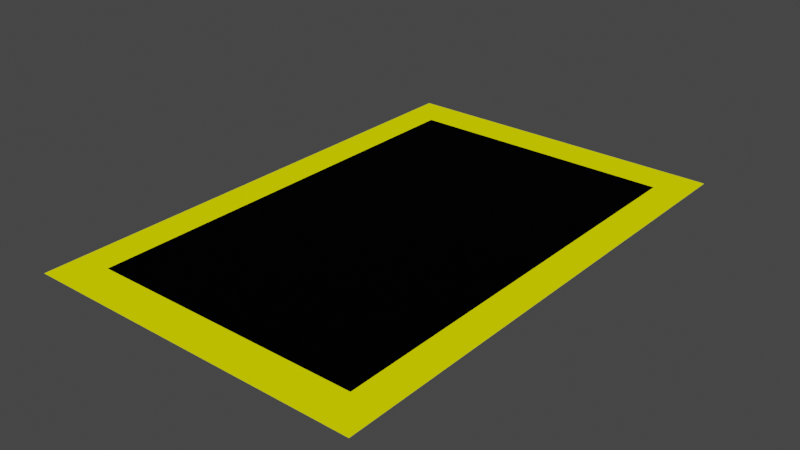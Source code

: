 # Source: max-span-sign.blend  (saved by Blender 2.93.20; exported with 4.5.12 LTS)
import bpy
from mathutils import Matrix  # noqa: F401  (used for matrix-valued properties, if any)

bpy.ops.wm.read_factory_settings(use_empty=True)
scene = bpy.context.scene
scene.name = 'Scene'

# ---- collections
col_collection = bpy.data.collections.new('Collection'); scene.collection.children.link(col_collection)

# ---- materials (node trees are filled in below, after node groups)
mat_b = bpy.data.materials.new('B')
mat_b.use_transparent_shadow = False
mat_y = bpy.data.materials.new('Y')
mat_y.use_transparent_shadow = False

# ---- material node trees
mat_b.use_nodes = True; mat_b.node_tree.nodes.clear()
_N = mat_b.node_tree.nodes; _L = mat_b.node_tree.links
n0 = _N.new('ShaderNodeBsdfPrincipled'); n0.name = 'Principled BSDF'; n0.location = (10, 300)
n0.distribution = 'GGX'
n0.subsurface_method = 'BURLEY'
n0.inputs[0].default_value = (0.0, 0.0, 0.0, 1.0)
n0.inputs[2].default_value = 1.0
n0.inputs[3].default_value = 1.45
n0.inputs[13].default_value = 0.01908
n0.inputs[27].default_value = (0.0, 0.0, 0.0, 1.0)
n0.inputs[28].default_value = 1.0
n1 = _N.new('ShaderNodeOutputMaterial'); n1.name = 'Material Output'; n1.location = (300, 300)
_L.new(n0.outputs[0], n1.inputs[0])
n1.is_active_output = True
mat_y.use_nodes = True; mat_y.node_tree.nodes.clear()
_N = mat_y.node_tree.nodes; _L = mat_y.node_tree.links
n0 = _N.new('ShaderNodeBsdfPrincipled'); n0.name = 'Principled BSDF'; n0.location = (10, 300)
n0.distribution = 'GGX'
n0.subsurface_method = 'BURLEY'
n0.inputs[0].default_value = (0.9874, 1.0, 0.0, 1.0)
n0.inputs[2].default_value = 0.874
n0.inputs[3].default_value = 1.45
n0.inputs[13].default_value = 0.0
n0.inputs[27].default_value = (0.0, 0.0, 0.0, 1.0)
n0.inputs[28].default_value = 1.0
n1 = _N.new('ShaderNodeOutputMaterial'); n1.name = 'Material Output'; n1.location = (300, 300)
_L.new(n0.outputs[0], n1.inputs[0])
n1.is_active_output = True

# ---- world
world_world = bpy.data.worlds.new('World'); scene.world = world_world
world_world.use_nodes = True; world_world.node_tree.nodes.clear()
_N = world_world.node_tree.nodes; _L = world_world.node_tree.links
n0 = _N.new('ShaderNodeOutputWorld'); n0.name = 'World Output'; n0.location = (300, 300)
n1 = _N.new('ShaderNodeBackground'); n1.name = 'Background'; n1.location = (10, 300)
n1.inputs[0].default_value = (0.05088, 0.05088, 0.05088, 1.0)
_L.new(n1.outputs[0], n0.inputs[0])
n0.is_active_output = True
world_world.color = (0.05088, 0.05088, 0.05088)
world_world.use_sun_shadow = False
world_world.sun_shadow_jitter_overblur = 0.0

# ---- meshes
me_plane_001 = bpy.data.meshes.new('Plane.001')
me_plane_001.from_pydata([(-1.0, -1.0, 0.0), (1.0, -1.0, 0.0), (-1.0, 1.0, 0.0), (1.0, 1.0, 0.0), (-1.178, -1.246, 0.0), (1.178, -1.246, 0.0), (-1.178, 1.246, 0.0), (1.178, 1.246, 0.0), (-1.0, -1.0, 0.0), (1.0, -1.0, 0.0), (1.0, 1.0, 0.0), (-1.0, 1.0, 0.0)], [], [(0, 1, 3, 2), (4, 5, 9, 8), (11, 10, 9, 5, 7, 6, 4, 8)])
me_plane_001.polygons.foreach_set('material_index', [0, 1, 1])
_uv = me_plane_001.uv_layers.new(name='UVMap')
_uv.uv.foreach_set('vector', [0.0, 0.0, 1.0, 0.0, 1.0, 1.0, 0.0, 1.0, 0.0, 0.0, 1.0, 0.0, 0.9244, 0.09869, 0.07555, 0.09869, 0.07555, 0.9013, 0.9244, 0.9013, 0.9244, 0.09869, 1.0, 0.0, 1.0, 1.0, 0.0, 1.0, 0.0, 0.0, 0.07555, 0.09869])
me_plane_001.materials.append(mat_b)
me_plane_001.materials.append(mat_y)
me_plane_001.use_remesh_fix_poles = True
me_plane_001.use_remesh_preserve_attributes = False
me_plane_001.update()

# ---- objects
ob_sign = bpy.data.objects.new('sign', me_plane_001)

# ---- transforms, parenting, visibility, modifiers, constraints
ob_sign.location = (0.0, 0.0, 0.05)
ob_sign.rotation_euler = (0.0, -0.0, -1.571)
ob_sign.scale = (2.541, 1.595, 1.687)

# ---- collection membership
col_collection.objects.link(ob_sign)

# ---- scene / render settings (as saved in the file)
scene.frame_start = 1; scene.frame_end = 250; scene.frame_set(1)
scene.render.engine = 'BLENDER_EEVEE_NEXT'
scene.cycles.use_denoising = False
scene.cycles.samples = 128
scene.cycles.sampling_pattern = 'TABULATED_SOBOL'
scene.cycles.use_adaptive_sampling = False
scene.cycles.use_light_tree = False
scene.view_settings.view_transform = 'Filmic'
bpy.context.view_layer.update()

# ---- added for rendering (the .blend has no active camera and no usable light): camera, sun
cam_auto = bpy.data.cameras.new('AutoCamera')
cam_auto.lens = 50.0
cam_auto.sensor_width = 36.0
cam_auto.clip_end = 1000.0
ob_auto_camera = bpy.data.objects.new('AutoCamera', cam_auto)
scene.collection.objects.link(ob_auto_camera)
ob_auto_camera.location = (6.64814, -7.97777, 5.36851)
ob_auto_camera.rotation_euler = (1.09748, -7.21219e-08, 0.694738)
scene.camera = ob_auto_camera
light_auto_sun = bpy.data.lights.new('AutoSun', 'SUN')
light_auto_sun.energy = 3.0
light_auto_sun.angle = 0.0523599
ob_auto_sun = bpy.data.objects.new('AutoSun', light_auto_sun)
scene.collection.objects.link(ob_auto_sun)
ob_auto_sun.rotation_euler = (0.872665, 0.174533, 0.523599)
bpy.context.view_layer.update()
